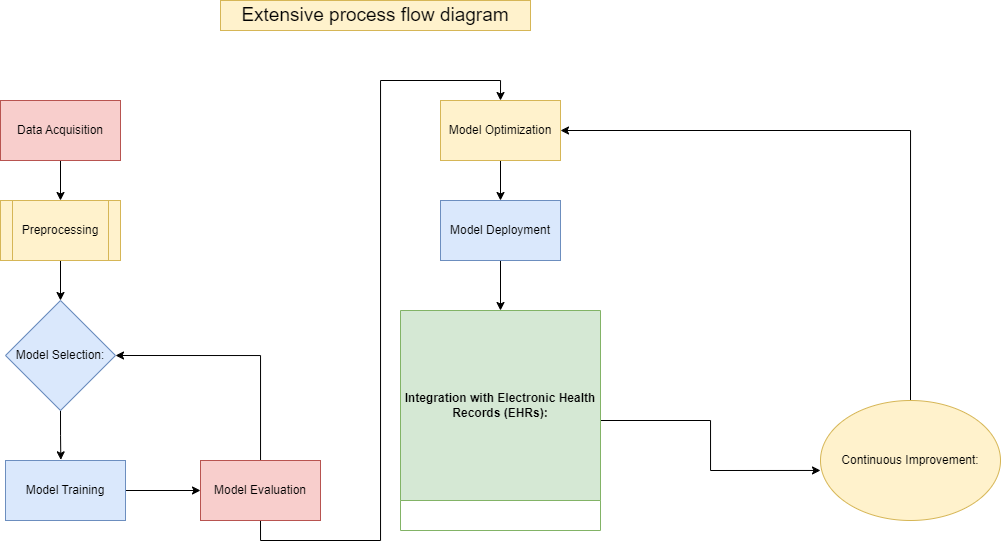

The diagram above was exported from draw.io. Its source (the exported page's mxGraphModel, read from the mxfile embedded in the PNG):
<mxGraphModel dx="1531" dy="798" grid="1" gridSize="10" guides="1" tooltips="1" connect="1" arrows="1" fold="1" page="0" pageScale="1" pageWidth="827" pageHeight="1169" math="0" shadow="0">
  <root>
    <mxCell id="0" />
    <mxCell id="1" parent="0" />
    <mxCell id="IOLCy5NPlOIKRLN268GJ-14" style="edgeStyle=orthogonalEdgeStyle;rounded=0;orthogonalLoop=1;jettySize=auto;html=1;" edge="1" parent="1" source="IOLCy5NPlOIKRLN268GJ-1" target="IOLCy5NPlOIKRLN268GJ-2">
      <mxGeometry relative="1" as="geometry" />
    </mxCell>
    <mxCell id="IOLCy5NPlOIKRLN268GJ-1" value="Data Acquisition" style="rounded=0;whiteSpace=wrap;html=1;fillColor=#f8cecc;strokeColor=#b85450;" vertex="1" parent="1">
      <mxGeometry x="120" y="100" width="120" height="60" as="geometry" />
    </mxCell>
    <mxCell id="IOLCy5NPlOIKRLN268GJ-15" style="edgeStyle=orthogonalEdgeStyle;rounded=0;orthogonalLoop=1;jettySize=auto;html=1;entryX=0.5;entryY=0;entryDx=0;entryDy=0;" edge="1" parent="1" source="IOLCy5NPlOIKRLN268GJ-2" target="IOLCy5NPlOIKRLN268GJ-4">
      <mxGeometry relative="1" as="geometry" />
    </mxCell>
    <mxCell id="IOLCy5NPlOIKRLN268GJ-2" value="Preprocessing" style="shape=process;whiteSpace=wrap;html=1;backgroundOutline=1;fillColor=#fff2cc;strokeColor=#d6b656;" vertex="1" parent="1">
      <mxGeometry x="120" y="200" width="120" height="60" as="geometry" />
    </mxCell>
    <mxCell id="IOLCy5NPlOIKRLN268GJ-17" style="edgeStyle=orthogonalEdgeStyle;rounded=0;orthogonalLoop=1;jettySize=auto;html=1;exitX=0.5;exitY=1;exitDx=0;exitDy=0;entryX=0.461;entryY=-0.011;entryDx=0;entryDy=0;entryPerimeter=0;" edge="1" parent="1" source="IOLCy5NPlOIKRLN268GJ-4" target="IOLCy5NPlOIKRLN268GJ-6">
      <mxGeometry relative="1" as="geometry" />
    </mxCell>
    <mxCell id="IOLCy5NPlOIKRLN268GJ-4" value="Model Selection:" style="rhombus;whiteSpace=wrap;html=1;fillColor=#dae8fc;strokeColor=#6c8ebf;" vertex="1" parent="1">
      <mxGeometry x="125" y="300" width="110" height="110" as="geometry" />
    </mxCell>
    <mxCell id="IOLCy5NPlOIKRLN268GJ-18" style="edgeStyle=orthogonalEdgeStyle;rounded=0;orthogonalLoop=1;jettySize=auto;html=1;exitX=1;exitY=0.5;exitDx=0;exitDy=0;" edge="1" parent="1" source="IOLCy5NPlOIKRLN268GJ-6" target="IOLCy5NPlOIKRLN268GJ-7">
      <mxGeometry relative="1" as="geometry" />
    </mxCell>
    <mxCell id="IOLCy5NPlOIKRLN268GJ-6" value="Model Training" style="rounded=0;whiteSpace=wrap;html=1;fillColor=#dae8fc;strokeColor=#6c8ebf;" vertex="1" parent="1">
      <mxGeometry x="125" y="460" width="120" height="60" as="geometry" />
    </mxCell>
    <mxCell id="IOLCy5NPlOIKRLN268GJ-19" style="edgeStyle=orthogonalEdgeStyle;rounded=0;orthogonalLoop=1;jettySize=auto;html=1;entryX=1;entryY=0.5;entryDx=0;entryDy=0;" edge="1" parent="1" source="IOLCy5NPlOIKRLN268GJ-7" target="IOLCy5NPlOIKRLN268GJ-4">
      <mxGeometry relative="1" as="geometry">
        <Array as="points">
          <mxPoint x="380" y="355" />
        </Array>
      </mxGeometry>
    </mxCell>
    <mxCell id="IOLCy5NPlOIKRLN268GJ-20" style="edgeStyle=orthogonalEdgeStyle;rounded=0;orthogonalLoop=1;jettySize=auto;html=1;exitX=0.5;exitY=1;exitDx=0;exitDy=0;entryX=0.5;entryY=0;entryDx=0;entryDy=0;" edge="1" parent="1" source="IOLCy5NPlOIKRLN268GJ-7" target="IOLCy5NPlOIKRLN268GJ-9">
      <mxGeometry relative="1" as="geometry" />
    </mxCell>
    <mxCell id="IOLCy5NPlOIKRLN268GJ-7" value="Model Evaluation" style="rounded=0;whiteSpace=wrap;html=1;fillColor=#f8cecc;strokeColor=#b85450;" vertex="1" parent="1">
      <mxGeometry x="320" y="460" width="120" height="60" as="geometry" />
    </mxCell>
    <mxCell id="IOLCy5NPlOIKRLN268GJ-21" style="edgeStyle=orthogonalEdgeStyle;rounded=0;orthogonalLoop=1;jettySize=auto;html=1;exitX=0.5;exitY=1;exitDx=0;exitDy=0;entryX=0.5;entryY=0;entryDx=0;entryDy=0;" edge="1" parent="1" source="IOLCy5NPlOIKRLN268GJ-9" target="IOLCy5NPlOIKRLN268GJ-11">
      <mxGeometry relative="1" as="geometry" />
    </mxCell>
    <mxCell id="IOLCy5NPlOIKRLN268GJ-9" value="Model Optimization" style="rounded=0;whiteSpace=wrap;html=1;fillColor=#fff2cc;strokeColor=#d6b656;" vertex="1" parent="1">
      <mxGeometry x="560" y="100" width="120" height="60" as="geometry" />
    </mxCell>
    <mxCell id="IOLCy5NPlOIKRLN268GJ-22" style="edgeStyle=orthogonalEdgeStyle;rounded=0;orthogonalLoop=1;jettySize=auto;html=1;exitX=0.5;exitY=1;exitDx=0;exitDy=0;entryX=0.5;entryY=0;entryDx=0;entryDy=0;" edge="1" parent="1" source="IOLCy5NPlOIKRLN268GJ-11" target="IOLCy5NPlOIKRLN268GJ-12">
      <mxGeometry relative="1" as="geometry" />
    </mxCell>
    <mxCell id="IOLCy5NPlOIKRLN268GJ-11" value="Model Deployment" style="rounded=0;whiteSpace=wrap;html=1;fillColor=#dae8fc;strokeColor=#6c8ebf;" vertex="1" parent="1">
      <mxGeometry x="560" y="200" width="120" height="60" as="geometry" />
    </mxCell>
    <mxCell id="IOLCy5NPlOIKRLN268GJ-26" style="edgeStyle=orthogonalEdgeStyle;rounded=0;orthogonalLoop=1;jettySize=auto;html=1;entryX=0;entryY=0.583;entryDx=0;entryDy=0;entryPerimeter=0;" edge="1" parent="1" source="IOLCy5NPlOIKRLN268GJ-12" target="IOLCy5NPlOIKRLN268GJ-13">
      <mxGeometry relative="1" as="geometry" />
    </mxCell>
    <mxCell id="IOLCy5NPlOIKRLN268GJ-12" value="Integration with Electronic Health Records (EHRs):" style="swimlane;whiteSpace=wrap;html=1;startSize=190;fillColor=#d5e8d4;strokeColor=#82b366;" vertex="1" parent="1">
      <mxGeometry x="520" y="310" width="200" height="220" as="geometry" />
    </mxCell>
    <mxCell id="IOLCy5NPlOIKRLN268GJ-24" style="edgeStyle=orthogonalEdgeStyle;rounded=0;orthogonalLoop=1;jettySize=auto;html=1;entryX=1;entryY=0.5;entryDx=0;entryDy=0;" edge="1" parent="1" source="IOLCy5NPlOIKRLN268GJ-13" target="IOLCy5NPlOIKRLN268GJ-9">
      <mxGeometry relative="1" as="geometry">
        <Array as="points">
          <mxPoint x="1030" y="130" />
        </Array>
      </mxGeometry>
    </mxCell>
    <mxCell id="IOLCy5NPlOIKRLN268GJ-13" value="Continuous Improvement: " style="ellipse;whiteSpace=wrap;html=1;fillColor=#fff2cc;strokeColor=#d6b656;" vertex="1" parent="1">
      <mxGeometry x="940" y="400" width="180" height="120" as="geometry" />
    </mxCell>
    <mxCell id="IOLCy5NPlOIKRLN268GJ-25" value="Extensive process flow diagram" style="text;html=1;strokeColor=#d6b656;fillColor=#fff2cc;align=center;verticalAlign=middle;whiteSpace=wrap;rounded=0;labelBackgroundColor=none;labelBorderColor=none;spacing=15;fontSize=19;" vertex="1" parent="1">
      <mxGeometry x="340" width="310" height="30" as="geometry" />
    </mxCell>
  </root>
</mxGraphModel>